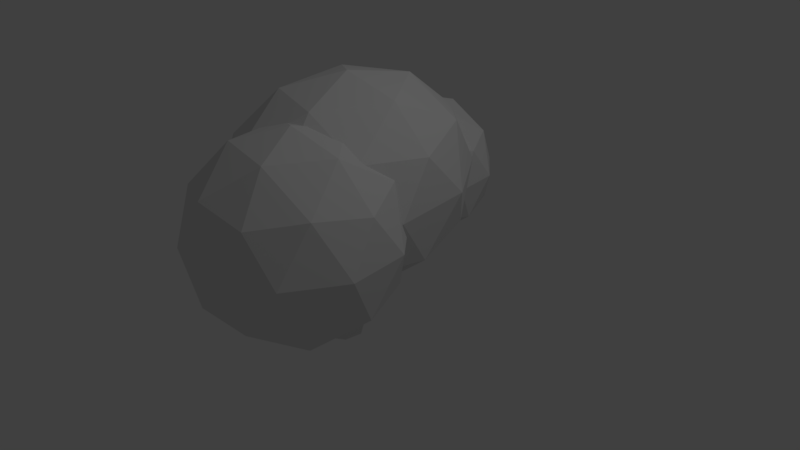 # Source: low_poly_bush.blend  (saved by Blender 2.79.0; exported with 4.5.12 LTS)
import bpy
from mathutils import Matrix  # noqa: F401  (used for matrix-valued properties, if any)

bpy.ops.wm.read_factory_settings(use_empty=True)
scene = bpy.context.scene
scene.name = 'Scene'

# ---- collections
col_collection_1 = bpy.data.collections.new('Collection 1'); scene.collection.children.link(col_collection_1)

# ---- world
world_world = bpy.data.worlds.new('World'); scene.world = world_world
world_world.color = (0.05088, 0.05088, 0.05088)
world_world.use_sun_shadow = False
world_world.sun_shadow_jitter_overblur = 0.0
world_world.cycles.sampling_method = 'MANUAL'

# ---- lights
light_lamp = bpy.data.lights.new('Lamp', 'POINT')
light_lamp.transmission_factor = 0.0
light_lamp.cutoff_distance = 30.0
light_lamp.energy = 100.0
light_lamp.shadow_buffer_clip_start = 1.001
light_lamp.shadow_soft_size = 0.1
light_lamp.shadow_maximum_resolution = 0.006
light_lamp.use_absolute_resolution = True

# ---- meshes
me_plane = bpy.data.meshes.new('Plane')
me_plane.from_pydata([(-1.0, -1.0, 0.0), (1.0, -1.0, 0.0), (-1.0, 1.0, 0.0), (1.0, 1.0, 0.0), (-1.0, -1.0, 0.0), (1.0, -1.0, 0.0), (-1.0, 1.0, 0.0), (1.0, 1.0, 0.0), (-0.5183, -1.337, -0.274), (-0.2961, -1.337, -0.274), (-0.07387, -1.337, -0.274), (0.1484, -1.337, -0.274), (0.3706, -1.337, -0.274), (0.5928, -1.337, -0.274), (0.815, -1.337, -0.274), (1.037, -1.337, -0.274), (1.259, -1.337, -0.274), (1.482, -1.337, -0.274), (-0.5183, -1.115, -0.274), (-0.2961, -1.115, -0.274), (-0.07387, -1.115, -0.274), (0.1484, -1.115, -0.274), (0.3706, -1.115, -0.274), (0.5928, -1.115, -0.274), (0.815, -1.115, -0.274), (1.037, -1.115, -0.274), (1.259, -1.115, -0.274), (1.482, -1.115, -0.274), (-0.5183, -0.8926, -0.274), (-0.2961, -0.8926, -0.274), (-0.07387, -0.8926, -0.274), (0.1484, -0.8926, -0.274), (0.3706, -0.8926, -0.274), (0.5928, -0.8926, -0.274), (0.815, -0.8926, -0.274), (1.037, -0.8926, -0.274), (1.259, -0.8926, -0.274), (1.482, -0.8926, -0.274), (-0.5183, -0.6703, -0.274), (-0.2961, -0.6703, -0.274), (-0.07387, -0.6703, -0.274), (0.1484, -0.6703, -0.274), (0.3706, -0.6703, -0.274), (0.5928, -0.6703, -0.274), (0.815, -0.6703, -0.274), (1.037, -0.6703, -0.274), (1.259, -0.6703, -0.274), (1.482, -0.6703, -0.274), (-0.5183, -0.4481, -0.274), (-0.2961, -0.4481, -0.274), (-0.07387, -0.4481, -0.274), (0.1484, -0.4481, -0.274), (0.3706, -0.4481, -0.274), (0.5928, -0.4481, -0.274), (0.815, -0.4481, -0.274), (1.037, -0.4481, -0.274), (1.259, -0.4481, -0.274), (1.482, -0.4481, -0.274), (-0.5183, -0.2259, -0.274), (-0.2961, -0.2259, -0.274), (-0.07387, -0.2259, -0.274), (0.1484, -0.2259, -0.274), (0.3706, -0.2259, -0.274), (0.5928, -0.2259, -0.274), (0.815, -0.2259, -0.274), (1.037, -0.2259, -0.274), (1.259, -0.2259, -0.274), (1.482, -0.2259, -0.274), (-0.5183, -0.003679, -0.274), (-0.2961, -0.003679, -0.274), (-0.07387, -0.003679, -0.274), (0.1484, -0.003679, -0.274), (0.3706, -0.003679, -0.274), (0.5928, -0.003679, -0.274), (0.815, -0.003679, -0.274), (1.037, -0.003679, -0.274), (1.259, -0.003679, -0.274), (1.482, -0.003679, -0.274), (-0.5183, 0.2185, -0.274), (-0.2961, 0.2185, -0.274), (-0.07387, 0.2185, -0.274), (0.1484, 0.2185, -0.274), (0.3706, 0.2185, -0.274), (0.5928, 0.2185, -0.274), (0.815, 0.2185, -0.274), (1.037, 0.2185, -0.274), (1.259, 0.2185, -0.274), (1.482, 0.2185, -0.274), (-0.5183, 0.4408, -0.274), (-0.2961, 0.4408, -0.274), (-0.07387, 0.4408, -0.274), (0.1484, 0.4408, -0.274), (0.3706, 0.4408, -0.274), (0.5928, 0.4408, -0.274), (0.815, 0.4408, -0.274), (1.037, 0.4408, -0.274), (1.259, 0.4408, -0.274), (1.482, 0.4408, -0.274), (-0.5183, 0.663, -0.274), (-0.2961, 0.663, -0.274), (-0.07387, 0.663, -0.274), (0.1484, 0.663, -0.274), (0.3706, 0.663, -0.274), (0.5928, 0.663, -0.274), (0.815, 0.663, -0.274), (1.037, 0.663, -0.274), (1.259, 0.663, -0.274), (1.482, 0.663, -0.274), (-1.117, -0.2712, -1.274), (-0.3932, -0.7969, -0.7212), (-1.393, -1.122, -0.7212), (-2.011, -0.2712, -0.7212), (-1.393, 0.5795, -0.7212), (-0.3932, 0.2546, -0.7212), (-0.8405, -1.122, 0.1733), (-1.84, -0.7969, 0.1733), (-1.84, 0.2546, 0.1733), (-0.8405, 0.5795, 0.1733), (-0.2224, -0.2712, 0.1733), (-1.117, -0.2712, 0.726), (-0.9544, 0.2288, 0.5767), (-1.542, 0.03785, 0.5767), (-1.542, -0.5802, 0.5767), (-0.5911, -0.2712, 0.5767), (-0.9544, -0.7712, 0.5767), (-0.4287, 0.2288, 0.2518), (-1.38, 0.5379, 0.2518), (-1.968, -0.2712, 0.2518), (-1.38, -1.08, 0.2518), (-0.4287, -0.7712, 0.2518), (-1.117, 0.7288, -0.274), (-0.5291, 0.5379, -0.274), (-2.068, 0.03785, -0.274), (-1.705, 0.5379, -0.274), (-1.705, -1.08, -0.274), (-2.068, -0.5802, -0.274), (-0.5291, -1.08, -0.274), (-1.117, -1.271, -0.274), (-0.1658, 0.03785, -0.274), (-0.1658, -0.5802, -0.274), (-0.854, 0.5379, -0.7997), (-1.805, 0.2288, -0.7997), (-1.279, 0.2288, -1.125), (-1.805, -0.7712, -0.7997), (-1.643, -0.2712, -1.125), (-0.6915, 0.03785, -1.125), (-0.2662, -0.2712, -0.7997), (-0.854, -1.08, -0.7997), (-0.6915, -0.5802, -1.125), (-1.279, -0.7712, -1.125), (-0.9544, 0.2288, 0.5767), (-0.4287, 0.2288, 0.2518), (-0.5911, -0.2712, 0.5767), (-0.4097, 0.3806, 0.2655), (-0.4097, 0.3806, 0.2655), (-0.9506, 0.3806, 0.5998), (-0.9506, 0.3806, 0.5998), (-0.5768, -0.2782, 0.5998), (-0.5768, -0.2782, 0.5998), (-1.555, 0.1289, 0.5998), (-1.388, 0.7878, 0.2655), (-1.555, -0.6854, 0.5998), (-1.993, -0.2782, 0.2655), (-0.9506, -0.937, 0.5998), (-1.388, -1.344, 0.2655), (-0.4097, -0.937, 0.2655), (-0.513, 0.7878, -0.2754), (-0.1392, 0.1289, -0.2754), (-1.722, 0.7878, -0.2754), (-1.118, 1.039, -0.2754), (-2.096, -0.6854, -0.2754), (-2.096, 0.1289, -0.2754), (-1.118, -1.596, -0.2754), (-1.722, -1.344, -0.2754), (-0.1392, -0.6854, -0.2754), (-0.513, -1.344, -0.2754), (-0.8428, 0.7878, -0.8163), (-1.838, 0.3806, -0.8163), (-1.838, -0.937, -0.8163), (-0.8428, -1.344, -0.8163), (-0.2279, -0.2782, -0.8163), (-1.285, 0.3806, -1.151), (-0.6801, 0.1289, -1.151), (-1.659, -0.2782, -1.151), (-1.285, -0.937, -1.151), (-0.6801, -0.6854, -1.151), (-1.407, -1.399, -0.7355), (-1.118, -0.2782, -1.304), (-0.3608, -0.9709, -0.7355), (-0.3608, 0.4145, -0.7355), (-2.053, -0.2782, -0.7355), (-1.407, 0.8426, -0.7355), (-0.1975, -0.2782, 0.1847), (-0.8334, -1.399, 0.1847), (-1.862, -0.9709, 0.1847), (-1.862, 0.4145, 0.1847), (-0.8334, 0.8426, 0.1847), (-1.118, -0.2782, 0.7535), (-1.225, 0.8864, -1.298), (-0.699, 0.5043, -0.8959), (-1.426, 0.2681, -0.8959), (-1.875, 0.8864, -0.8959), (-1.426, 1.505, -0.8959), (-0.699, 1.269, -0.8959), (-1.024, 0.2681, -0.2458), (-1.751, 0.5043, -0.2458), (-1.751, 1.269, -0.2458), (-1.024, 1.505, -0.2458), (-0.5748, 0.8864, -0.2458), (-1.225, 0.8864, 0.1559), (-1.343, 0.523, -1.189), (-0.9158, 0.6618, -1.189), (-1.034, 0.2984, -0.953), (-0.6066, 0.8864, -0.953), (-0.9158, 1.111, -1.189), (-1.607, 0.8864, -1.189), (-1.725, 0.523, -0.953), (-1.343, 1.25, -1.189), (-1.725, 1.25, -0.953), (-1.034, 1.474, -0.953), (-0.5337, 0.6618, -0.5709), (-0.5337, 1.111, -0.5709), (-1.225, 0.1596, -0.5709), (-0.7977, 0.2984, -0.5709), (-1.916, 0.6618, -0.5709), (-1.652, 0.2984, -0.5709), (-1.652, 1.474, -0.5709), (-1.916, 1.111, -0.5709), (-0.7977, 1.474, -0.5709), (-1.225, 1.613, -0.5709), (-0.7247, 0.523, -0.1888), (-1.416, 0.2984, -0.1888), (-1.843, 0.8864, -0.1888), (-1.416, 1.474, -0.1888), (-0.7247, 1.25, -0.1888), (-1.107, 0.523, 0.04739), (-0.8428, 0.8864, 0.04739), (-1.534, 0.6618, 0.04739), (-1.534, 1.111, 0.04739), (-1.107, 1.25, 0.04739), (-1.714, -0.2558, -1.492), (-1.094, -0.7062, -1.018), (-1.951, -0.9845, -1.018), (-2.48, -0.2558, -1.018), (-1.951, 0.4729, -1.018), (-1.094, 0.1946, -1.018), (-1.477, -0.9845, -0.252), (-2.334, -0.7062, -0.252), (-2.334, 0.1946, -0.252), (-1.477, 0.4729, -0.252), (-0.9476, -0.2558, -0.252), (-1.714, -0.2558, 0.2216), (-1.853, -0.6841, -1.364), (-1.349, -0.5205, -1.364), (-1.489, -0.9489, -1.085), (-0.9851, -0.2558, -1.085), (-1.349, 0.0089, -1.364), (-2.164, -0.2558, -1.364), (-2.303, -0.6841, -1.085), (-1.853, 0.1725, -1.364), (-2.303, 0.1725, -1.085), (-1.489, 0.4372, -1.085), (-0.8991, -0.5205, -0.6351), (-0.8991, 0.008901, -0.6351), (-1.714, -1.112, -0.6351), (-1.21, -0.9489, -0.6351), (-2.529, -0.5205, -0.6351), (-2.217, -0.9489, -0.6351), (-2.217, 0.4372, -0.6351), (-2.529, 0.008901, -0.6351), (-1.21, 0.4372, -0.6351), (-1.714, 0.6008, -0.6351), (-1.124, -0.6841, -0.1847), (-1.939, -0.9489, -0.1847), (-2.443, -0.2558, -0.1847), (-1.939, 0.4372, -0.1847), (-1.124, 0.1725, -0.1847), (-1.575, -0.6841, 0.09362), (-1.263, -0.2558, 0.09362), (-2.078, -0.5205, 0.09362), (-2.078, 0.0089, 0.09362), (-1.575, 0.1725, 0.09362), (-0.9467, -1.155, -1.447), (-0.2231, -1.681, -0.8938), (-1.223, -2.006, -0.8938), (-1.841, -1.155, -0.8938), (-1.223, -0.3045, -0.8938), (-0.2231, -0.6294, -0.8938), (-0.6703, -2.006, 0.0006205), (-1.67, -1.681, 0.0006201), (-1.67, -0.6294, 0.0006201), (-0.6703, -0.3045, 0.0006205), (-0.05227, -1.155, 0.0006162), (-0.9467, -1.155, 0.5534), (-1.109, -1.655, -1.297), (-0.5214, -1.464, -1.297), (-0.6838, -1.964, -0.9723), (-0.09604, -1.155, -0.9723), (-0.5214, -0.8461, -1.297), (-1.472, -1.155, -1.297), (-1.635, -1.655, -0.9723), (-1.109, -0.6552, -1.297), (-1.635, -0.6552, -0.9723), (-0.6838, -0.3461, -0.9723), (0.004367, -1.464, -0.4466), (0.004367, -0.8461, -0.4466), (-0.9467, -2.155, -0.4466), (-0.3589, -1.964, -0.4466), (-1.898, -1.464, -0.4466), (-1.534, -1.964, -0.4466), (-1.534, -0.3461, -0.4466), (-1.898, -0.8461, -0.4466), (-0.3589, -0.3461, -0.4466), (-0.9467, -0.1552, -0.4466), (-0.2585, -1.655, 0.07914), (-1.21, -1.964, 0.07914), (-1.797, -1.155, 0.07914), (-1.21, -0.3461, 0.07914), (-0.2585, -0.6552, 0.07914), (-0.7842, -1.655, 0.4041), (-0.421, -1.155, 0.4041), (-1.372, -1.464, 0.4041), (-1.372, -0.8461, 0.4041), (-0.7842, -0.6552, 0.4041), (-1.192, -0.7551, -1.047), (-1.192, -0.5559, -1.889), (-1.522, -0.5964, -1.047), (-1.356, -0.4773, -1.889), (-1.603, -0.2399, -1.047), (-1.396, -0.3008, -1.889), (-1.375, 0.04596, -1.047), (-1.283, -0.2056, -1.889), (-1.01, 0.04596, -1.047), (-1.102, -0.2056, -1.889), (-0.7817, -0.2399, -1.047), (-0.989, -0.3008, -1.889), (-0.863, -0.5964, -1.047), (-1.029, -0.4773, -1.889)], [], [(152, 150, 151), (125, 120, 117), (123, 119, 120), (120, 121, 126), (127, 122, 115), (121, 119, 122), (122, 124, 128), (129, 123, 118), (124, 119, 123), (120, 150, 152, 123), (126, 121, 116), (120, 119, 121), (121, 122, 127), (128, 124, 114), (122, 119, 124), (124, 123, 129), (131, 125, 117), (138, 125, 131), (138, 118, 125), (133, 126, 116), (130, 126, 133), (130, 117, 126), (135, 127, 115), (132, 127, 135), (132, 116, 127), (137, 128, 114), (134, 128, 137), (134, 115, 128), (139, 129, 118), (136, 129, 139), (136, 114, 129), (140, 130, 112), (131, 130, 140), (131, 117, 130), (141, 132, 111), (133, 132, 141), (133, 116, 132), (143, 134, 110), (135, 134, 143), (135, 115, 134), (147, 136, 109), (137, 136, 147), (137, 114, 136), (146, 138, 113), (139, 138, 146), (139, 118, 138), (142, 140, 112), (145, 140, 142), (145, 113, 140), (144, 141, 111), (142, 141, 144), (142, 112, 141), (149, 143, 110), (144, 143, 149), (144, 111, 143), (148, 145, 108), (146, 145, 148), (146, 113, 145), (148, 147, 109), (149, 147, 148), (149, 110, 147), (118, 123, 125), (117, 120, 126), (116, 121, 127), (115, 122, 128), (114, 124, 129), (113, 138, 131), (112, 130, 133), (111, 132, 135), (110, 134, 137), (109, 136, 139), (113, 131, 140), (112, 133, 141), (111, 135, 143), (110, 137, 147), (109, 139, 146), (108, 145, 142), (108, 142, 144), (108, 144, 149), (109, 146, 148), (108, 149, 148), (123, 152, 151, 125), (125, 151, 150, 120), (158, 154, 155), (153, 196, 156), (157, 156, 197), (156, 160, 159), (162, 194, 161), (159, 161, 197), (161, 164, 163), (165, 192, 157), (163, 157, 197), (156, 157, 158, 155), (160, 195, 159), (156, 159, 197), (159, 162, 161), (164, 193, 163), (161, 163, 197), (163, 165, 157), (166, 196, 153), (167, 166, 153), (167, 153, 192), (168, 195, 160), (169, 168, 160), (169, 160, 196), (170, 194, 162), (171, 170, 162), (171, 162, 195), (172, 193, 164), (173, 172, 164), (173, 164, 194), (174, 192, 165), (175, 174, 165), (175, 165, 193), (176, 191, 169), (166, 176, 169), (166, 169, 196), (177, 190, 171), (168, 177, 171), (168, 171, 195), (178, 186, 173), (170, 178, 173), (170, 173, 194), (179, 188, 175), (172, 179, 175), (172, 175, 193), (180, 189, 167), (174, 180, 167), (174, 167, 192), (181, 191, 176), (182, 181, 176), (182, 176, 189), (183, 190, 177), (181, 183, 177), (181, 177, 191), (184, 186, 178), (183, 184, 178), (183, 178, 190), (185, 187, 182), (180, 185, 182), (180, 182, 189), (185, 188, 179), (184, 185, 179), (184, 179, 186), (192, 153, 157), (196, 160, 156), (195, 162, 159), (194, 164, 161), (193, 165, 163), (189, 166, 167), (191, 168, 169), (190, 170, 171), (186, 172, 173), (188, 174, 175), (189, 176, 166), (191, 177, 168), (190, 178, 170), (186, 179, 172), (188, 180, 174), (187, 181, 182), (187, 183, 181), (187, 184, 183), (188, 185, 180), (187, 185, 184), (157, 153, 154, 158), (153, 156, 155, 154), (198, 211, 210), (199, 211, 213), (198, 210, 215), (198, 215, 217), (198, 217, 214), (199, 213, 220), (200, 212, 222), (201, 216, 224), (202, 218, 226), (203, 219, 228), (199, 220, 223), (200, 222, 225), (201, 224, 227), (202, 226, 229), (203, 228, 221), (204, 230, 235), (205, 231, 237), (206, 232, 238), (207, 233, 239), (208, 234, 236), (236, 239, 209), (236, 234, 239), (234, 207, 239), (239, 238, 209), (239, 233, 238), (233, 206, 238), (238, 237, 209), (238, 232, 237), (232, 205, 237), (237, 235, 209), (237, 231, 235), (231, 204, 235), (235, 236, 209), (235, 230, 236), (230, 208, 236), (221, 234, 208), (221, 228, 234), (228, 207, 234), (229, 233, 207), (229, 226, 233), (226, 206, 233), (227, 232, 206), (227, 224, 232), (224, 205, 232), (225, 231, 205), (225, 222, 231), (222, 204, 231), (223, 230, 204), (223, 220, 230), (220, 208, 230), (228, 229, 207), (228, 219, 229), (219, 202, 229), (226, 227, 206), (226, 218, 227), (218, 201, 227), (224, 225, 205), (224, 216, 225), (216, 200, 225), (222, 223, 204), (222, 212, 223), (212, 199, 223), (220, 221, 208), (220, 213, 221), (213, 203, 221), (214, 219, 203), (214, 217, 219), (217, 202, 219), (217, 218, 202), (217, 215, 218), (215, 201, 218), (215, 216, 201), (215, 210, 216), (210, 200, 216), (213, 214, 203), (213, 211, 214), (211, 198, 214), (210, 212, 200), (210, 211, 212), (211, 199, 212), (240, 253, 252), (241, 253, 255), (240, 252, 257), (240, 257, 259), (240, 259, 256), (241, 255, 262), (242, 254, 264), (243, 258, 266), (244, 260, 268), (245, 261, 270), (241, 262, 265), (242, 264, 267), (243, 266, 269), (244, 268, 271), (245, 270, 263), (246, 272, 277), (247, 273, 279), (248, 274, 280), (249, 275, 281), (250, 276, 278), (278, 281, 251), (278, 276, 281), (276, 249, 281), (281, 280, 251), (281, 275, 280), (275, 248, 280), (280, 279, 251), (280, 274, 279), (274, 247, 279), (279, 277, 251), (279, 273, 277), (273, 246, 277), (277, 278, 251), (277, 272, 278), (272, 250, 278), (263, 276, 250), (263, 270, 276), (270, 249, 276), (271, 275, 249), (271, 268, 275), (268, 248, 275), (269, 274, 248), (269, 266, 274), (266, 247, 274), (267, 273, 247), (267, 264, 273), (264, 246, 273), (265, 272, 246), (265, 262, 272), (262, 250, 272), (270, 271, 249), (270, 261, 271), (261, 244, 271), (268, 269, 248), (268, 260, 269), (260, 243, 269), (266, 267, 247), (266, 258, 267), (258, 242, 267), (264, 265, 246), (264, 254, 265), (254, 241, 265), (262, 263, 250), (262, 255, 263), (255, 245, 263), (256, 261, 245), (256, 259, 261), (259, 244, 261), (259, 260, 244), (259, 257, 260), (257, 243, 260), (257, 258, 243), (257, 252, 258), (252, 242, 258), (255, 256, 245), (255, 253, 256), (253, 240, 256), (252, 254, 242), (252, 253, 254), (253, 241, 254), (282, 295, 294), (283, 295, 297), (282, 294, 299), (282, 299, 301), (282, 301, 298), (283, 297, 304), (284, 296, 306), (285, 300, 308), (286, 302, 310), (287, 303, 312), (283, 304, 307), (284, 306, 309), (285, 308, 311), (286, 310, 313), (287, 312, 305), (288, 314, 319), (289, 315, 321), (290, 316, 322), (291, 317, 323), (292, 318, 320), (320, 323, 293), (320, 318, 323), (318, 291, 323), (323, 322, 293), (323, 317, 322), (317, 290, 322), (322, 321, 293), (322, 316, 321), (316, 289, 321), (321, 319, 293), (321, 315, 319), (315, 288, 319), (319, 320, 293), (319, 314, 320), (314, 292, 320), (305, 318, 292), (305, 312, 318), (312, 291, 318), (313, 317, 291), (313, 310, 317), (310, 290, 317), (311, 316, 290), (311, 308, 316), (308, 289, 316), (309, 315, 289), (309, 306, 315), (306, 288, 315), (307, 314, 288), (307, 304, 314), (304, 292, 314), (312, 313, 291), (312, 303, 313), (303, 286, 313), (310, 311, 290), (310, 302, 311), (302, 285, 311), (308, 309, 289), (308, 300, 309), (300, 284, 309), (306, 307, 288), (306, 296, 307), (296, 283, 307), (304, 305, 292), (304, 297, 305), (297, 287, 305), (298, 303, 287), (298, 301, 303), (301, 286, 303), (301, 302, 286), (301, 299, 302), (299, 285, 302), (299, 300, 285), (299, 294, 300), (294, 284, 300), (297, 298, 287), (297, 295, 298), (295, 282, 298), (294, 296, 284), (294, 295, 296), (295, 283, 296), (324, 325, 327, 326), (326, 327, 329, 328), (328, 329, 331, 330), (330, 331, 333, 332), (332, 333, 335, 334), (327, 325, 337, 335, 333, 331, 329), (334, 335, 337, 336), (336, 337, 325, 324), (324, 326, 328, 330, 332, 334, 336)])
me_plane.use_remesh_preserve_volume = False
me_plane.use_remesh_preserve_attributes = False
me_plane.use_mirror_vertex_groups = False
me_plane.update()

# ---- objects
ob_plane = bpy.data.objects.new('Plane', me_plane)
ob_lamp = bpy.data.objects.new('Lamp', light_lamp)

# ---- transforms, parenting, visibility, modifiers, constraints
ob_plane.location = (1.464, 0.1467, 0.968)
ob_plane.lineart.crease_threshold = 0.0
ob_lamp.location = (4.076, 1.005, 5.904)
ob_lamp.rotation_euler = (0.6503, 0.05522, 1.866)
ob_lamp.lock_rotations_4d = False
ob_lamp.empty_display_type = 'ARROWS'
ob_lamp.color = (0.0, 0.0, 0.0, 0.0)
ob_lamp.lineart.crease_threshold = 0.0

# ---- collection membership
col_collection_1.objects.link(ob_plane)
col_collection_1.objects.link(ob_lamp)

# ---- scene / render settings (as saved in the file)
scene.frame_start = 1; scene.frame_end = 250; scene.frame_set(1)
scene.render.engine = 'BLENDER_EEVEE_NEXT'
scene.render.resolution_percentage = 50
scene.render.dither_intensity = 0.0
scene.cycles.use_denoising = False
scene.cycles.samples = 128
scene.cycles.sampling_pattern = 'TABULATED_SOBOL'
scene.cycles.use_adaptive_sampling = False
scene.cycles.use_light_tree = False
scene.cycles.blur_glossy = 0.0
scene.cycles.sample_clamp_indirect = 0.0
scene.view_settings.view_transform = 'Standard'
bpy.context.view_layer.update()

# ---- added for rendering (the .blend has no active camera): camera
cam_auto = bpy.data.cameras.new('AutoCamera')
cam_auto.lens = 50.0
cam_auto.sensor_width = 36.0
cam_auto.clip_end = 1000.0
ob_auto_camera = bpy.data.objects.new('AutoCamera', cam_auto)
scene.collection.objects.link(ob_auto_camera)
ob_auto_camera.location = (6.58874, -6.90213, 4.91864)
ob_auto_camera.rotation_euler = (1.09748, -7.21219e-08, 0.694738)
scene.camera = ob_auto_camera
bpy.context.view_layer.update()
